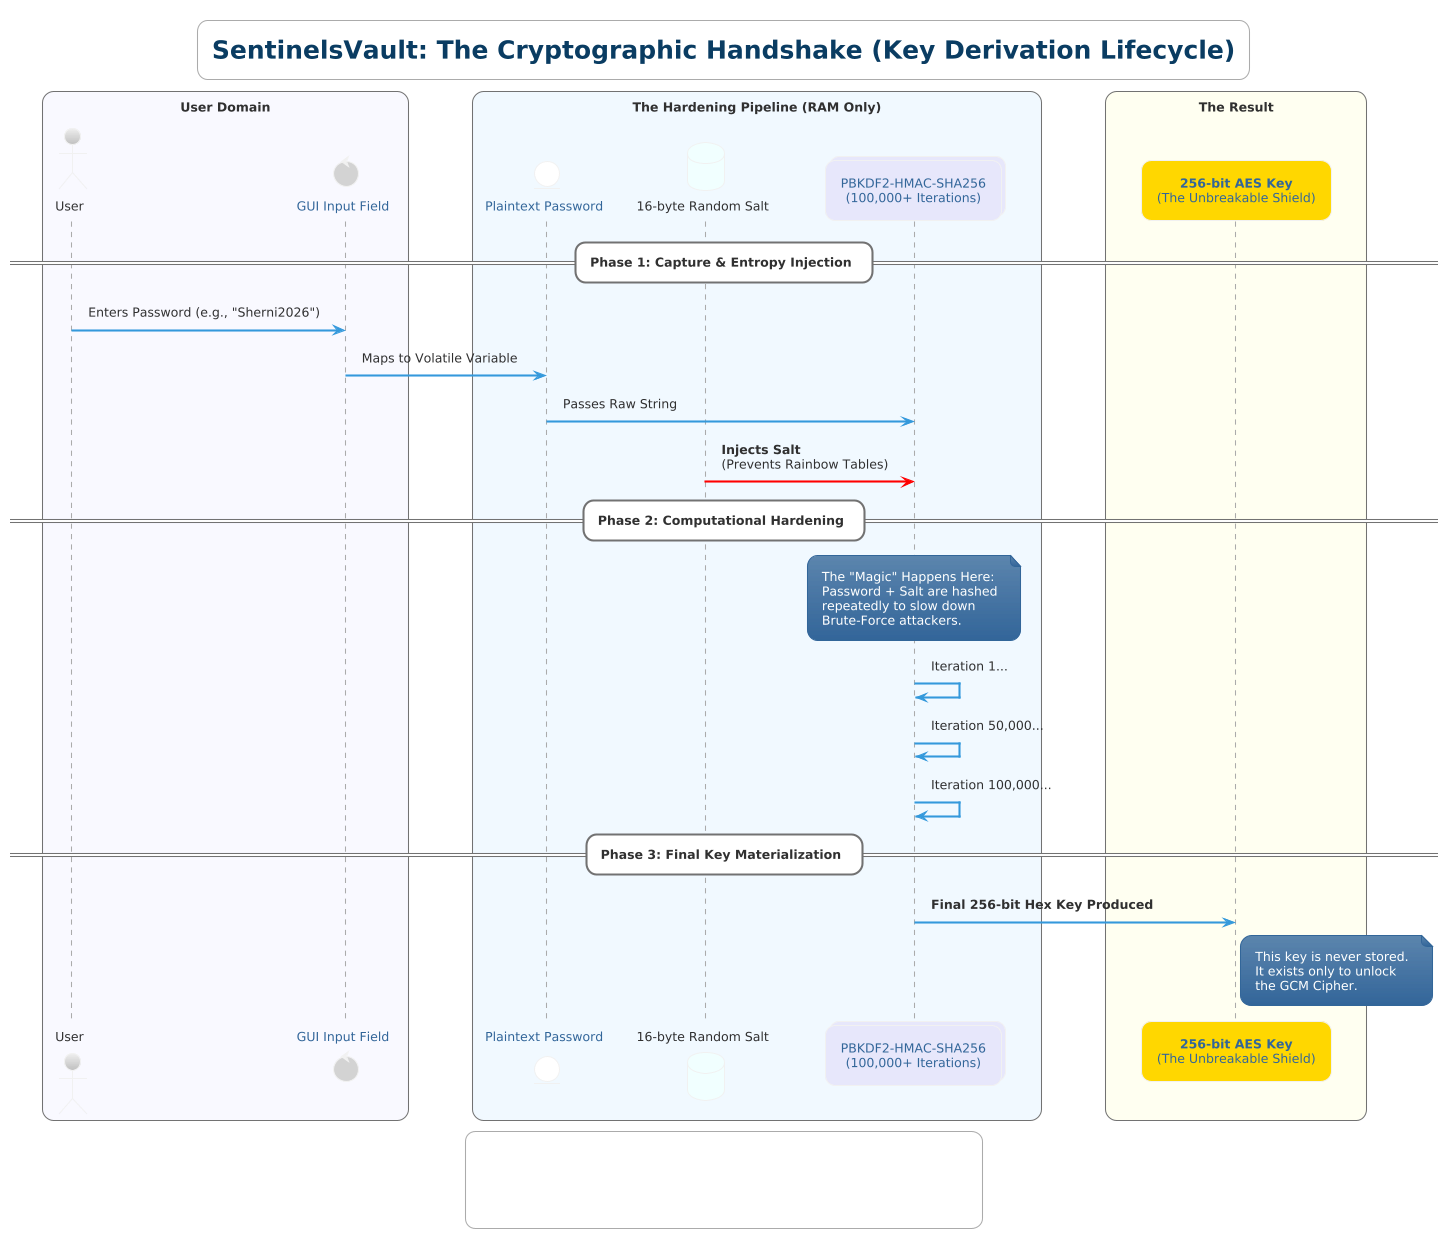

The diagram above was rendered by PlantUML. Its source (embedded in the PNG):
@startuml
!theme silver
skinparam BackgroundColor #ffffff
skinparam shadowing false
skinparam roundcorner 20
skinparam TitleFontSize 24
skinparam TitleFontColor #0a3d62
skinparam ArrowColor #3498db
skinparam ArrowThickness 2

title SentinelsVault: The Cryptographic Handshake (Key Derivation Lifecycle)

box "User Domain" #GhostWhite
    actor User as U
    control "GUI Input Field" as GUI #LightGray
end box

box "The Hardening Pipeline (RAM Only)" #AliceBlue
    entity "Plaintext Password" as PW #White
    database "16-byte Random Salt" as Salt #Azure
    collections "PBKDF2-HMAC-SHA256\n(100,000+ Iterations)" as Engine #Lavender
end box

box "The Result" #Ivory
    participant "**256-bit AES Key**\n(The Unbreakable Shield)" as Key #Gold
end box

== Phase 1: Capture & Entropy Injection ==
U -> GUI : Enters Password (e.g., "Sherni2026")
GUI -> PW : Maps to Volatile Variable
PW -> Engine : Passes Raw String
Salt -[#red]> Engine : **Injects Salt**\n(Prevents Rainbow Tables)

== Phase 2: Computational Hardening ==
note over Engine : The "Magic" Happens Here:\nPassword + Salt are hashed\nrepeatedly to slow down\nBrute-Force attackers.
Engine -> Engine : Iteration 1...
Engine -> Engine : Iteration 50,000...
Engine -> Engine : Iteration 100,000...

== Phase 3: Final Key Materialization ==
Engine -> Key : **Final 256-bit Hex Key Produced**
note right of Key : This key is never stored.\nIt exists only to unlock\nthe GCM Cipher.

legend bottom
    **Handshake Logic:**
    * **Salt:** Ensures uniqueness even if passwords are the same.
    * **Iterations:** Makes "Guessing" computationally expensive.
    * **PBKDF2:** The industry standard for high-security key stretching.
end legend
@enduml